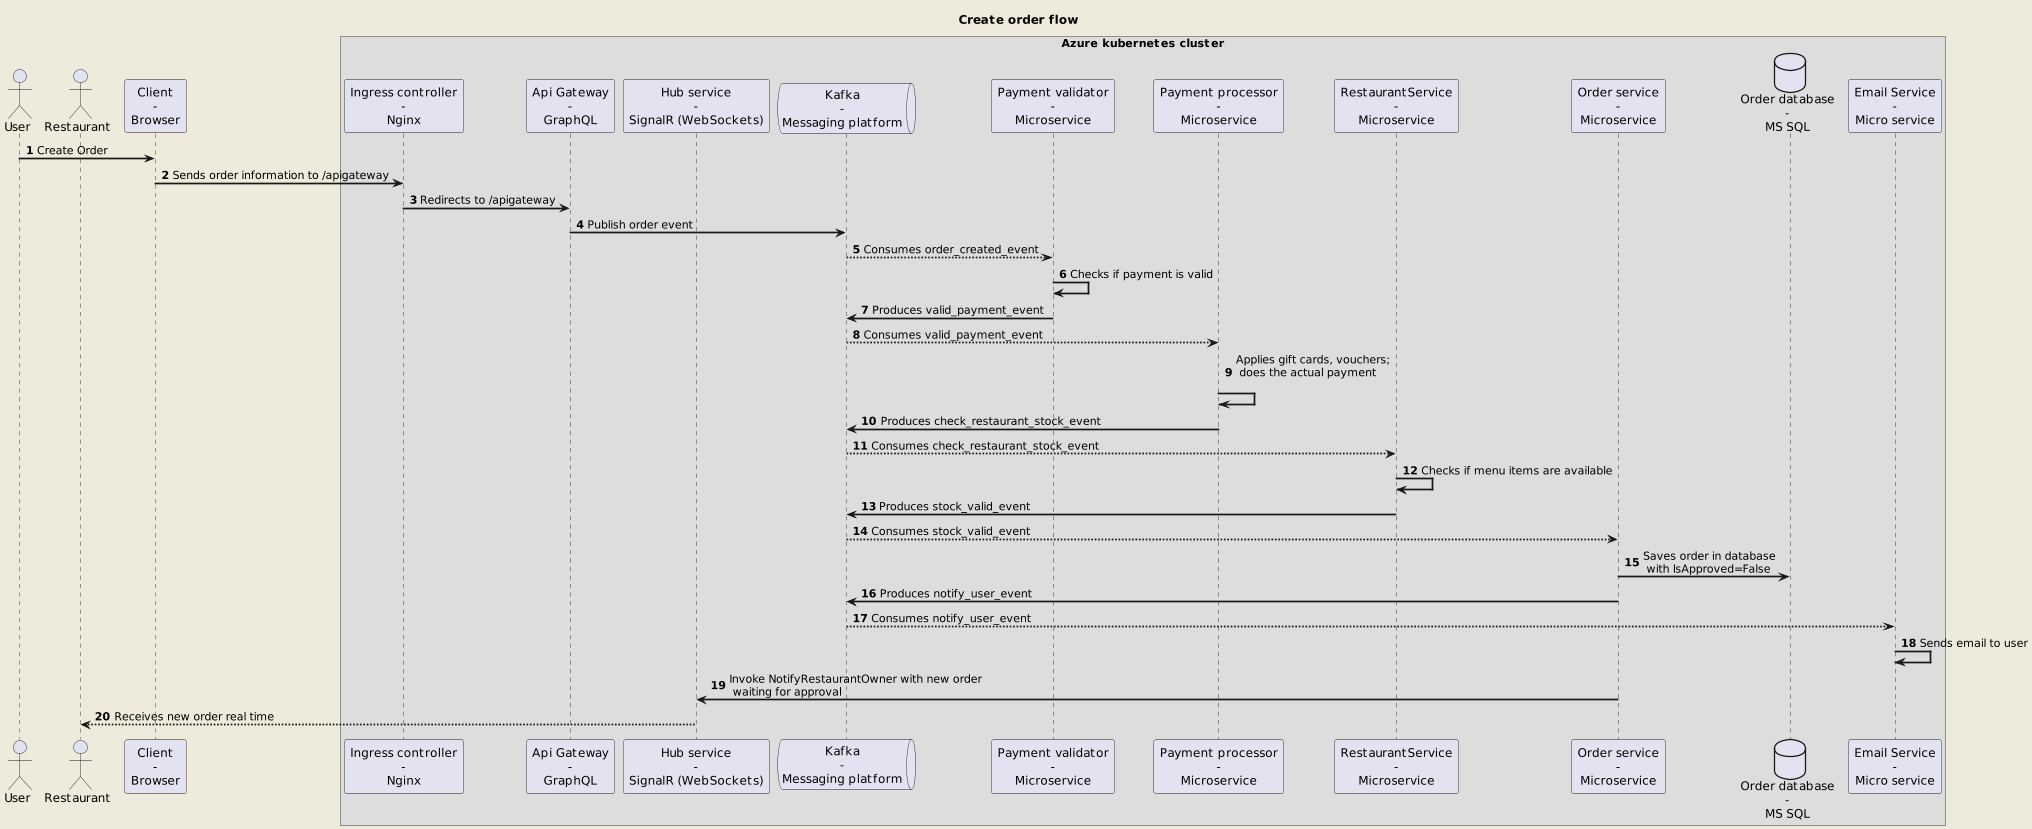

The diagram above was rendered by PlantUML. Its source (embedded in the PNG):
@startuml
!pragma teoz true
skinparam backgroundColor #EEEBDC
skinparam sequenceArrowThickness 2
autonumber

scale 0.85
title Create order flow

actor User as act
actor Restaurant as restowner

participant "Client\n-\nBrowser" as client 
box "Azure kubernetes cluster" 
participant "Ingress controller\n-\nNginx" as ingress
participant "Api Gateway\n-\nGraphQL" as apigateway
participant "Hub service\n-\nSignalR (WebSockets)" as hub
queue "Kafka\n-\nMessaging platform" as kafka

participant "Payment validator\n-\nMicroservice" as paymentvalid
participant "Payment processor\n-\nMicroservice" as paymentproces

participant "RestaurantService\n-\nMicroservice" as restservice

participant "Order service\n-\nMicroservice" as orderservice
database "Order database\n-\nMS SQL" as orderdb

participant "Email Service\n-\nMicro service" as emailservice
end box

act -> client : Create Order
client -> ingress : Sends order information to /apigateway
ingress -> apigateway : Redirects to /apigateway 
apigateway -> kafka : Publish order event

kafka --> paymentvalid: Consumes order_created_event
paymentvalid -> paymentvalid: Checks if payment is valid
paymentvalid -> kafka: Produces valid_payment_event
kafka --> paymentproces: Consumes valid_payment_event
paymentproces -> paymentproces: Applies gift cards, vouchers;\n does the actual payment\n 
paymentproces -> kafka: Produces check_restaurant_stock_event
kafka --> restservice: Consumes check_restaurant_stock_event
restservice -> restservice: Checks if menu items are available
restservice -> kafka: Produces stock_valid_event
kafka --> orderservice: Consumes stock_valid_event
orderservice -> orderdb: Saves order in database\n with IsApproved=False
orderservice -> kafka: Produces notify_user_event
kafka --> emailservice : Consumes notify_user_event
emailservice -> emailservice: Sends email to user
orderservice -> hub: Invoke NotifyRestaurantOwner with new order\n waiting for approval
hub --> restowner: Receives new order real time
@enduml